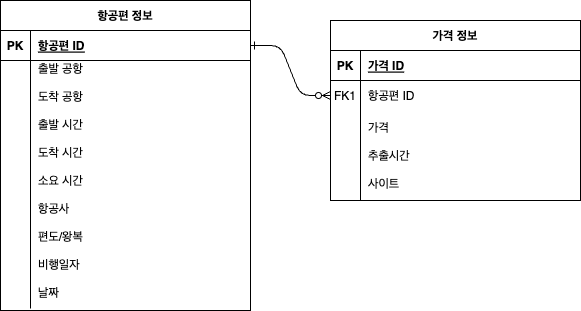

The diagram above was exported from draw.io. Its source (the exported page's mxGraphModel, read from the mxfile embedded in the PNG):
<mxGraphModel dx="984" dy="540" grid="1" gridSize="10" guides="1" tooltips="1" connect="1" arrows="1" fold="1" page="1" pageScale="1" pageWidth="850" pageHeight="1100" math="0" shadow="0" extFonts="Permanent Marker^https://fonts.googleapis.com/css?family=Permanent+Marker">
  <root>
    <mxCell id="0" />
    <mxCell id="1" parent="0" />
    <mxCell id="C-vyLk0tnHw3VtMMgP7b-1" value="" style="edgeStyle=entityRelationEdgeStyle;endArrow=ERzeroToMany;startArrow=ERone;endFill=1;startFill=0;" parent="1" source="C-vyLk0tnHw3VtMMgP7b-24" target="C-vyLk0tnHw3VtMMgP7b-6" edge="1">
      <mxGeometry width="100" height="100" relative="1" as="geometry">
        <mxPoint x="340" y="720" as="sourcePoint" />
        <mxPoint x="440" y="620" as="targetPoint" />
      </mxGeometry>
    </mxCell>
    <mxCell id="C-vyLk0tnHw3VtMMgP7b-2" value="가격 정보" style="shape=table;startSize=30;container=1;collapsible=1;childLayout=tableLayout;fixedRows=1;rowLines=0;fontStyle=1;align=center;resizeLast=1;" parent="1" vertex="1">
      <mxGeometry x="450" y="120" width="250" height="180" as="geometry" />
    </mxCell>
    <mxCell id="C-vyLk0tnHw3VtMMgP7b-3" value="" style="shape=partialRectangle;collapsible=0;dropTarget=0;pointerEvents=0;fillColor=none;points=[[0,0.5],[1,0.5]];portConstraint=eastwest;top=0;left=0;right=0;bottom=1;" parent="C-vyLk0tnHw3VtMMgP7b-2" vertex="1">
      <mxGeometry y="30" width="250" height="30" as="geometry" />
    </mxCell>
    <mxCell id="C-vyLk0tnHw3VtMMgP7b-4" value="PK" style="shape=partialRectangle;overflow=hidden;connectable=0;fillColor=none;top=0;left=0;bottom=0;right=0;fontStyle=1;" parent="C-vyLk0tnHw3VtMMgP7b-3" vertex="1">
      <mxGeometry width="30" height="30" as="geometry">
        <mxRectangle width="30" height="30" as="alternateBounds" />
      </mxGeometry>
    </mxCell>
    <mxCell id="C-vyLk0tnHw3VtMMgP7b-5" value="가격 ID" style="shape=partialRectangle;overflow=hidden;connectable=0;fillColor=none;top=0;left=0;bottom=0;right=0;align=left;spacingLeft=6;fontStyle=5;" parent="C-vyLk0tnHw3VtMMgP7b-3" vertex="1">
      <mxGeometry x="30" width="220" height="30" as="geometry">
        <mxRectangle width="220" height="30" as="alternateBounds" />
      </mxGeometry>
    </mxCell>
    <mxCell id="C-vyLk0tnHw3VtMMgP7b-6" value="" style="shape=partialRectangle;collapsible=0;dropTarget=0;pointerEvents=0;fillColor=none;points=[[0,0.5],[1,0.5]];portConstraint=eastwest;top=0;left=0;right=0;bottom=0;" parent="C-vyLk0tnHw3VtMMgP7b-2" vertex="1">
      <mxGeometry y="60" width="250" height="30" as="geometry" />
    </mxCell>
    <mxCell id="C-vyLk0tnHw3VtMMgP7b-7" value="FK1" style="shape=partialRectangle;overflow=hidden;connectable=0;fillColor=none;top=0;left=0;bottom=0;right=0;" parent="C-vyLk0tnHw3VtMMgP7b-6" vertex="1">
      <mxGeometry width="30" height="30" as="geometry">
        <mxRectangle width="30" height="30" as="alternateBounds" />
      </mxGeometry>
    </mxCell>
    <mxCell id="C-vyLk0tnHw3VtMMgP7b-8" value="항공편 ID" style="shape=partialRectangle;overflow=hidden;connectable=0;fillColor=none;top=0;left=0;bottom=0;right=0;align=left;spacingLeft=6;" parent="C-vyLk0tnHw3VtMMgP7b-6" vertex="1">
      <mxGeometry x="30" width="220" height="30" as="geometry">
        <mxRectangle width="220" height="30" as="alternateBounds" />
      </mxGeometry>
    </mxCell>
    <mxCell id="C-vyLk0tnHw3VtMMgP7b-9" value="" style="shape=partialRectangle;collapsible=0;dropTarget=0;pointerEvents=0;fillColor=none;points=[[0,0.5],[1,0.5]];portConstraint=eastwest;top=0;left=0;right=0;bottom=0;" parent="C-vyLk0tnHw3VtMMgP7b-2" vertex="1">
      <mxGeometry y="90" width="250" height="90" as="geometry" />
    </mxCell>
    <mxCell id="C-vyLk0tnHw3VtMMgP7b-10" value="" style="shape=partialRectangle;overflow=hidden;connectable=0;fillColor=none;top=0;left=0;bottom=0;right=0;" parent="C-vyLk0tnHw3VtMMgP7b-9" vertex="1">
      <mxGeometry width="30" height="90" as="geometry">
        <mxRectangle width="30" height="90" as="alternateBounds" />
      </mxGeometry>
    </mxCell>
    <mxCell id="C-vyLk0tnHw3VtMMgP7b-11" value="가격&#10;&#10;추출시간&#10;&#10;사이트" style="shape=partialRectangle;overflow=hidden;connectable=0;fillColor=none;top=0;left=0;bottom=0;right=0;align=left;spacingLeft=6;" parent="C-vyLk0tnHw3VtMMgP7b-9" vertex="1">
      <mxGeometry x="30" width="220" height="90" as="geometry">
        <mxRectangle width="220" height="90" as="alternateBounds" />
      </mxGeometry>
    </mxCell>
    <mxCell id="C-vyLk0tnHw3VtMMgP7b-23" value="항공편 정보" style="shape=table;startSize=30;container=1;collapsible=1;childLayout=tableLayout;fixedRows=1;rowLines=0;fontStyle=1;align=center;resizeLast=1;" parent="1" vertex="1">
      <mxGeometry x="120" y="100" width="250" height="310" as="geometry" />
    </mxCell>
    <mxCell id="C-vyLk0tnHw3VtMMgP7b-24" value="" style="shape=partialRectangle;collapsible=0;dropTarget=0;pointerEvents=0;fillColor=none;points=[[0,0.5],[1,0.5]];portConstraint=eastwest;top=0;left=0;right=0;bottom=1;" parent="C-vyLk0tnHw3VtMMgP7b-23" vertex="1">
      <mxGeometry y="30" width="250" height="30" as="geometry" />
    </mxCell>
    <mxCell id="C-vyLk0tnHw3VtMMgP7b-25" value="PK" style="shape=partialRectangle;overflow=hidden;connectable=0;fillColor=none;top=0;left=0;bottom=0;right=0;fontStyle=1;" parent="C-vyLk0tnHw3VtMMgP7b-24" vertex="1">
      <mxGeometry width="30" height="30" as="geometry">
        <mxRectangle width="30" height="30" as="alternateBounds" />
      </mxGeometry>
    </mxCell>
    <mxCell id="C-vyLk0tnHw3VtMMgP7b-26" value="항공편 ID" style="shape=partialRectangle;overflow=hidden;connectable=0;fillColor=none;top=0;left=0;bottom=0;right=0;align=left;spacingLeft=6;fontStyle=5;" parent="C-vyLk0tnHw3VtMMgP7b-24" vertex="1">
      <mxGeometry x="30" width="220" height="30" as="geometry">
        <mxRectangle width="220" height="30" as="alternateBounds" />
      </mxGeometry>
    </mxCell>
    <mxCell id="C-vyLk0tnHw3VtMMgP7b-27" value="" style="shape=partialRectangle;collapsible=0;dropTarget=0;pointerEvents=0;fillColor=none;points=[[0,0.5],[1,0.5]];portConstraint=eastwest;top=0;left=0;right=0;bottom=0;" parent="C-vyLk0tnHw3VtMMgP7b-23" vertex="1">
      <mxGeometry y="60" width="250" height="248" as="geometry" />
    </mxCell>
    <mxCell id="C-vyLk0tnHw3VtMMgP7b-28" value="" style="shape=partialRectangle;overflow=hidden;connectable=0;fillColor=none;top=0;left=0;bottom=0;right=0;" parent="C-vyLk0tnHw3VtMMgP7b-27" vertex="1">
      <mxGeometry width="30" height="248" as="geometry">
        <mxRectangle width="30" height="248" as="alternateBounds" />
      </mxGeometry>
    </mxCell>
    <mxCell id="C-vyLk0tnHw3VtMMgP7b-29" value="출발 공항&#10;&#10;도착 공항&#10;&#10;출발 시간&#10;&#10;도착 시간&#10;&#10;소요 시간&#10;&#10;항공사&#10;&#10;편도/왕복&#10;&#10;비행일자&#10;&#10;날짜 &#10;" style="shape=partialRectangle;overflow=hidden;connectable=0;fillColor=none;top=0;left=0;bottom=0;right=0;align=left;spacingLeft=6;" parent="C-vyLk0tnHw3VtMMgP7b-27" vertex="1">
      <mxGeometry x="30" width="220" height="248" as="geometry">
        <mxRectangle width="220" height="248" as="alternateBounds" />
      </mxGeometry>
    </mxCell>
  </root>
</mxGraphModel>